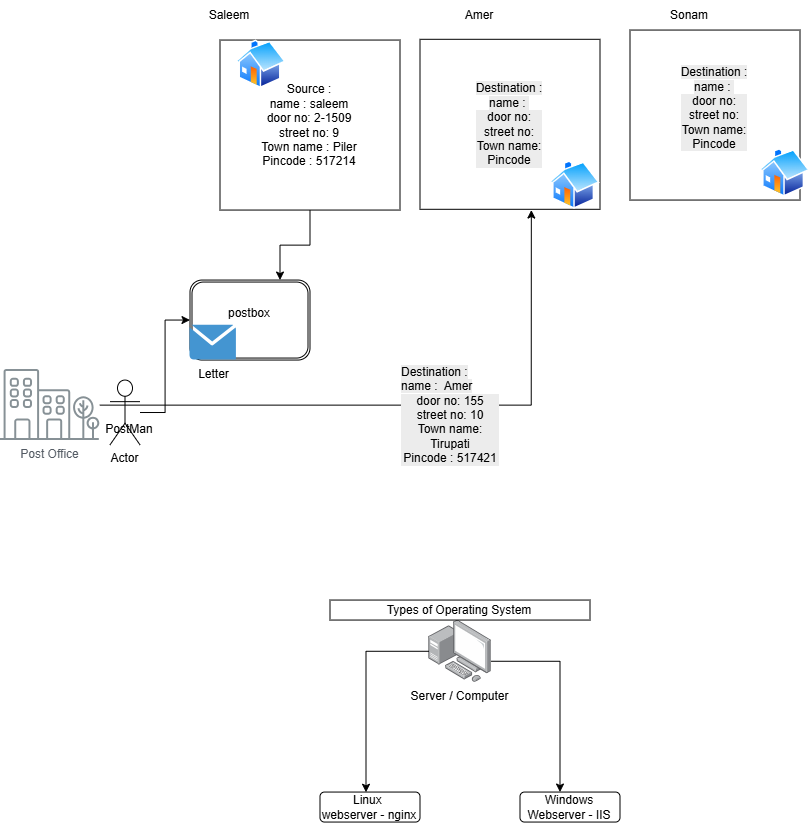

The diagram above was exported from draw.io. Its source (the exported page's mxGraphModel, read from the mxfile embedded in the PNG):
<mxGraphModel dx="1306" dy="1968" grid="1" gridSize="10" guides="1" tooltips="1" connect="1" arrows="1" fold="1" page="1" pageScale="1" pageWidth="850" pageHeight="1100" math="0" shadow="0">
  <root>
    <mxCell id="0" />
    <mxCell id="1" parent="0" />
    <mxCell id="2" edge="1" parent="1" source="3" style="edgeStyle=orthogonalEdgeStyle;rounded=0;orthogonalLoop=1;jettySize=auto;html=1;entryX=0.75;entryY=0;entryDx=0;entryDy=0;" target="18">
      <mxGeometry relative="1" as="geometry" />
    </mxCell>
    <mxCell id="3" parent="1" style="rounded=0;whiteSpace=wrap;html=1;" value="Source :&lt;br&gt;name : saleem&lt;div&gt;door no: 2-1509&lt;br&gt;street no: 9&lt;br&gt;Town name : Piler&lt;br&gt;Pincode : 517214&lt;/div&gt;" vertex="1">
      <mxGeometry height="170" width="180" x="220" y="30" as="geometry" />
    </mxCell>
    <mxCell id="4" parent="1" style="rounded=0;whiteSpace=wrap;html=1;" value="&#10;&lt;br style=&quot;forced-color-adjust: none;&quot;&gt;&lt;br data-mx-given-colors=&quot;{&amp;quot;color&amp;quot;:&amp;quot;rgb(0, 0, 0)&amp;quot;}&quot; style=&quot;forced-color-adjust: none; color: rgb(0, 0, 0); font-family: Helvetica; font-size: 12px; font-style: normal; font-variant-ligatures: normal; font-variant-caps: normal; font-weight: 400; letter-spacing: normal; orphans: 2; text-align: center; text-indent: 0px; text-transform: none; widows: 2; word-spacing: 0px; -webkit-text-stroke-width: 0px; white-space: nowrap; text-decoration-thickness: initial; text-decoration-style: initial; text-decoration-color: initial;&quot;&gt;&lt;span data-mx-given-colors=&quot;{&amp;quot;color&amp;quot;:&amp;quot;rgb(0, 0, 0)&amp;quot;,&amp;quot;background-color&amp;quot;:&amp;quot;rgb(236, 236, 236)&amp;quot;}&quot; style=&quot;forced-color-adjust: none; color: rgb(0, 0, 0); font-family: Helvetica; font-size: 12px; font-style: normal; font-variant-ligatures: normal; font-variant-caps: normal; font-weight: 400; letter-spacing: normal; orphans: 2; text-align: center; text-indent: 0px; text-transform: none; widows: 2; word-spacing: 0px; -webkit-text-stroke-width: 0px; white-space: normal; text-decoration-thickness: initial; text-decoration-style: initial; text-decoration-color: initial; background-color: rgb(236, 236, 236); float: none; display: inline !important;&quot;&gt;Destination :&lt;/span&gt;&lt;br data-mx-given-colors=&quot;{&amp;quot;color&amp;quot;:&amp;quot;rgb(0, 0, 0)&amp;quot;,&amp;quot;background-color&amp;quot;:&amp;quot;rgb(236, 236, 236)&amp;quot;}&quot; style=&quot;forced-color-adjust: none; color: rgb(0, 0, 0); font-family: Helvetica; font-size: 12px; font-style: normal; font-variant-ligatures: normal; font-variant-caps: normal; font-weight: 400; letter-spacing: normal; orphans: 2; text-align: center; text-indent: 0px; text-transform: none; widows: 2; word-spacing: 0px; -webkit-text-stroke-width: 0px; white-space: normal; text-decoration-thickness: initial; text-decoration-style: initial; text-decoration-color: initial; background-color: rgb(236, 236, 236);&quot;&gt;&lt;span data-mx-given-colors=&quot;{&amp;quot;color&amp;quot;:&amp;quot;rgb(0, 0, 0)&amp;quot;,&amp;quot;background-color&amp;quot;:&amp;quot;rgb(236, 236, 236)&amp;quot;}&quot; style=&quot;forced-color-adjust: none; color: rgb(0, 0, 0); font-family: Helvetica; font-size: 12px; font-style: normal; font-variant-ligatures: normal; font-variant-caps: normal; font-weight: 400; letter-spacing: normal; orphans: 2; text-align: center; text-indent: 0px; text-transform: none; widows: 2; word-spacing: 0px; -webkit-text-stroke-width: 0px; white-space: normal; text-decoration-thickness: initial; text-decoration-style: initial; text-decoration-color: initial; background-color: rgb(236, 236, 236); float: none; display: inline !important;&quot;&gt;name :&amp;nbsp;&lt;/span&gt;&lt;div data-mx-given-colors=&quot;{&amp;quot;color&amp;quot;:&amp;quot;rgb(0, 0, 0)&amp;quot;,&amp;quot;background-color&amp;quot;:&amp;quot;rgb(236, 236, 236)&amp;quot;}&quot; style=&quot;forced-color-adjust: none; color: rgb(0, 0, 0); font-family: Helvetica; font-size: 12px; font-style: normal; font-variant-ligatures: normal; font-variant-caps: normal; font-weight: 400; letter-spacing: normal; orphans: 2; text-align: center; text-indent: 0px; text-transform: none; widows: 2; word-spacing: 0px; -webkit-text-stroke-width: 0px; white-space: normal; text-decoration-thickness: initial; text-decoration-style: initial; text-decoration-color: initial; background-color: rgb(236, 236, 236);&quot;&gt;door no:&lt;br style=&quot;forced-color-adjust: none;&quot;&gt;street no:&lt;br style=&quot;forced-color-adjust: none;&quot;&gt;Town name:&lt;br style=&quot;forced-color-adjust: none;&quot;&gt;Pincode&lt;/div&gt;&lt;br data-mx-given-colors=&quot;{&amp;quot;color&amp;quot;:&amp;quot;rgb(0, 0, 0)&amp;quot;}&quot; style=&quot;forced-color-adjust: none; color: rgb(0, 0, 0); font-family: Helvetica; font-size: 12px; font-style: normal; font-variant-ligatures: normal; font-variant-caps: normal; font-weight: 400; letter-spacing: normal; orphans: 2; text-align: center; text-indent: 0px; text-transform: none; widows: 2; word-spacing: 0px; -webkit-text-stroke-width: 0px; white-space: nowrap; text-decoration-thickness: initial; text-decoration-style: initial; text-decoration-color: initial;&quot;&gt;&lt;div style=&quot;forced-color-adjust: none;&quot;&gt;&lt;br style=&quot;forced-color-adjust: none; color: rgb(0, 0, 0); font-family: Helvetica; font-size: 12px; font-style: normal; font-variant-ligatures: normal; font-variant-caps: normal; font-weight: 400; letter-spacing: normal; orphans: 2; text-align: center; text-indent: 0px; text-transform: none; widows: 2; word-spacing: 0px; -webkit-text-stroke-width: 0px; white-space: normal; background-color: rgb(236, 236, 236); text-decoration-thickness: initial; text-decoration-style: initial; text-decoration-color: initial;&quot;&gt;&#10;&#10;&lt;/div&gt;" vertex="1">
      <mxGeometry height="170" width="170" x="630" y="20" as="geometry" />
    </mxCell>
    <mxCell id="5" parent="1" style="rounded=0;whiteSpace=wrap;html=1;" value="&lt;br&gt;&lt;br style=&quot;forced-color-adjust: none; color: rgb(0, 0, 0); font-family: Helvetica; font-size: 12px; font-style: normal; font-variant-ligatures: normal; font-variant-caps: normal; font-weight: 400; letter-spacing: normal; orphans: 2; text-align: center; text-indent: 0px; text-transform: none; widows: 2; word-spacing: 0px; -webkit-text-stroke-width: 0px; white-space: nowrap; text-decoration-thickness: initial; text-decoration-style: initial; text-decoration-color: initial;&quot;&gt;&lt;span style=&quot;forced-color-adjust: none; color: rgb(0, 0, 0); font-family: Helvetica; font-size: 12px; font-style: normal; font-variant-ligatures: normal; font-variant-caps: normal; font-weight: 400; letter-spacing: normal; orphans: 2; text-align: center; text-indent: 0px; text-transform: none; widows: 2; word-spacing: 0px; -webkit-text-stroke-width: 0px; white-space: normal; text-decoration-thickness: initial; text-decoration-style: initial; text-decoration-color: initial; background-color: rgb(236, 236, 236); float: none; display: inline !important;&quot;&gt;Destination :&lt;/span&gt;&lt;br style=&quot;forced-color-adjust: none; color: rgb(0, 0, 0); font-family: Helvetica; font-size: 12px; font-style: normal; font-variant-ligatures: normal; font-variant-caps: normal; font-weight: 400; letter-spacing: normal; orphans: 2; text-align: center; text-indent: 0px; text-transform: none; widows: 2; word-spacing: 0px; -webkit-text-stroke-width: 0px; white-space: normal; text-decoration-thickness: initial; text-decoration-style: initial; text-decoration-color: initial; background-color: rgb(236, 236, 236);&quot;&gt;&lt;span style=&quot;forced-color-adjust: none; color: rgb(0, 0, 0); font-family: Helvetica; font-size: 12px; font-style: normal; font-variant-ligatures: normal; font-variant-caps: normal; font-weight: 400; letter-spacing: normal; orphans: 2; text-align: center; text-indent: 0px; text-transform: none; widows: 2; word-spacing: 0px; -webkit-text-stroke-width: 0px; white-space: normal; text-decoration-thickness: initial; text-decoration-style: initial; text-decoration-color: initial; background-color: rgb(236, 236, 236); float: none; display: inline !important;&quot;&gt;name :&amp;nbsp;&lt;/span&gt;&lt;div style=&quot;forced-color-adjust: none; color: rgb(0, 0, 0); font-family: Helvetica; font-size: 12px; font-style: normal; font-variant-ligatures: normal; font-variant-caps: normal; font-weight: 400; letter-spacing: normal; orphans: 2; text-align: center; text-indent: 0px; text-transform: none; widows: 2; word-spacing: 0px; -webkit-text-stroke-width: 0px; white-space: normal; text-decoration-thickness: initial; text-decoration-style: initial; text-decoration-color: initial; background-color: rgb(236, 236, 236);&quot;&gt;door no:&lt;br style=&quot;forced-color-adjust: none;&quot;&gt;street no:&lt;br style=&quot;forced-color-adjust: none;&quot;&gt;Town name:&lt;br style=&quot;forced-color-adjust: none;&quot;&gt;Pincode&lt;/div&gt;&lt;br style=&quot;forced-color-adjust: none; color: rgb(0, 0, 0); font-family: Helvetica; font-size: 12px; font-style: normal; font-variant-ligatures: normal; font-variant-caps: normal; font-weight: 400; letter-spacing: normal; orphans: 2; text-align: center; text-indent: 0px; text-transform: none; widows: 2; word-spacing: 0px; -webkit-text-stroke-width: 0px; white-space: nowrap; text-decoration-thickness: initial; text-decoration-style: initial; text-decoration-color: initial;&quot;&gt;&lt;div&gt;&lt;br/&gt;&lt;/div&gt;" vertex="1">
      <mxGeometry height="170" width="180" x="420" y="29.25" as="geometry" />
    </mxCell>
    <mxCell id="6" parent="1" style="image;aspect=fixed;perimeter=ellipsePerimeter;html=1;align=center;shadow=0;dashed=0;spacingTop=3;image=img/lib/active_directory/home.svg;" value="" vertex="1">
      <mxGeometry height="48.5" width="50" x="236.4" y="30" as="geometry" />
    </mxCell>
    <mxCell id="7" parent="1" style="image;aspect=fixed;perimeter=ellipsePerimeter;html=1;align=center;shadow=0;dashed=0;spacingTop=3;image=img/lib/active_directory/home.svg;" value="" vertex="1">
      <mxGeometry height="48.5" width="50" x="760" y="138.5" as="geometry" />
    </mxCell>
    <mxCell id="8" parent="1" style="image;aspect=fixed;perimeter=ellipsePerimeter;html=1;align=center;shadow=0;dashed=0;spacingTop=3;image=img/lib/active_directory/home.svg;" value="" vertex="1">
      <mxGeometry height="48.5" width="50" x="550" y="150.75" as="geometry" />
    </mxCell>
    <mxCell id="9" edge="1" parent="1" source="10" style="edgeStyle=orthogonalEdgeStyle;rounded=0;orthogonalLoop=1;jettySize=auto;html=1;entryX=0;entryY=0.5;entryDx=0;entryDy=0;" target="18">
      <mxGeometry relative="1" as="geometry">
        <mxPoint x="130" y="280" as="targetPoint" />
      </mxGeometry>
    </mxCell>
    <mxCell id="10" parent="1" style="shape=umlActor;verticalLabelPosition=bottom;verticalAlign=top;html=1;outlineConnect=0;" value="Actor" vertex="1">
      <mxGeometry height="64.8" width="30" x="110" y="370" as="geometry" />
    </mxCell>
    <mxCell id="11" edge="1" parent="1" source="12" style="edgeStyle=orthogonalEdgeStyle;rounded=0;orthogonalLoop=1;jettySize=auto;html=1;">
      <mxGeometry relative="1" as="geometry">
        <mxPoint x="531.3333740234375" y="200" as="targetPoint" />
      </mxGeometry>
    </mxCell>
    <mxCell id="12" parent="1" style="sketch=0;outlineConnect=0;gradientColor=none;fontColor=#545B64;strokeColor=none;fillColor=#879196;dashed=0;verticalLabelPosition=bottom;verticalAlign=top;align=center;html=1;fontSize=12;fontStyle=0;aspect=fixed;shape=mxgraph.aws4.illustration_office_building;pointerEvents=1" value="Post Office" vertex="1">
      <mxGeometry height="71" width="100" y="359.5" as="geometry" />
    </mxCell>
    <mxCell id="13" parent="1" style="text;html=1;whiteSpace=wrap;strokeColor=none;fillColor=none;align=center;verticalAlign=middle;rounded=0;" value="PostMan" vertex="1">
      <mxGeometry height="30" width="60" x="100" y="404.8" as="geometry" />
    </mxCell>
    <mxCell id="14" parent="1" style="text;html=1;whiteSpace=wrap;strokeColor=none;fillColor=none;align=center;verticalAlign=middle;rounded=0;" value="Saleem" vertex="1">
      <mxGeometry height="30" width="60" x="200" y="-10" as="geometry" />
    </mxCell>
    <mxCell id="15" parent="1" style="text;html=1;whiteSpace=wrap;strokeColor=none;fillColor=none;align=center;verticalAlign=middle;rounded=0;" value="Amer" vertex="1">
      <mxGeometry height="30" width="60" x="450" y="-10" as="geometry" />
    </mxCell>
    <mxCell id="16" parent="1" style="text;html=1;whiteSpace=wrap;strokeColor=none;fillColor=none;align=center;verticalAlign=middle;rounded=0;" value="Sonam" vertex="1">
      <mxGeometry height="30" width="60" x="660" y="-10" as="geometry" />
    </mxCell>
    <mxCell id="17" parent="1" style="text;whiteSpace=wrap;html=1;" value="&lt;br style=&quot;forced-color-adjust: none;&quot;&gt;&lt;br style=&quot;forced-color-adjust: none; color: rgb(0, 0, 0); font-family: Helvetica; font-size: 12px; font-style: normal; font-variant-ligatures: normal; font-variant-caps: normal; font-weight: 400; letter-spacing: normal; orphans: 2; text-align: center; text-indent: 0px; text-transform: none; widows: 2; word-spacing: 0px; -webkit-text-stroke-width: 0px; white-space: nowrap; text-decoration-thickness: initial; text-decoration-style: initial; text-decoration-color: initial;&quot;&gt;&lt;span style=&quot;forced-color-adjust: none; color: rgb(0, 0, 0); font-family: Helvetica; font-size: 12px; font-style: normal; font-variant-ligatures: normal; font-variant-caps: normal; font-weight: 400; letter-spacing: normal; orphans: 2; text-align: center; text-indent: 0px; text-transform: none; widows: 2; word-spacing: 0px; -webkit-text-stroke-width: 0px; white-space: normal; text-decoration-thickness: initial; text-decoration-style: initial; text-decoration-color: initial; background-color: rgb(236, 236, 236); float: none; display: inline !important;&quot;&gt;Destination :&lt;/span&gt;&lt;br style=&quot;forced-color-adjust: none; color: rgb(0, 0, 0); font-family: Helvetica; font-size: 12px; font-style: normal; font-variant-ligatures: normal; font-variant-caps: normal; font-weight: 400; letter-spacing: normal; orphans: 2; text-align: center; text-indent: 0px; text-transform: none; widows: 2; word-spacing: 0px; -webkit-text-stroke-width: 0px; white-space: normal; text-decoration-thickness: initial; text-decoration-style: initial; text-decoration-color: initial; background-color: rgb(236, 236, 236);&quot;&gt;&lt;span style=&quot;forced-color-adjust: none; color: rgb(0, 0, 0); font-family: Helvetica; font-size: 12px; font-style: normal; font-variant-ligatures: normal; font-variant-caps: normal; font-weight: 400; letter-spacing: normal; orphans: 2; text-align: center; text-indent: 0px; text-transform: none; widows: 2; word-spacing: 0px; -webkit-text-stroke-width: 0px; white-space: normal; text-decoration-thickness: initial; text-decoration-style: initial; text-decoration-color: initial; background-color: rgb(236, 236, 236); float: none; display: inline !important;&quot;&gt;name :&amp;nbsp; Amer&lt;/span&gt;&lt;div style=&quot;forced-color-adjust: none; color: rgb(0, 0, 0); font-family: Helvetica; font-size: 12px; font-style: normal; font-variant-ligatures: normal; font-variant-caps: normal; font-weight: 400; letter-spacing: normal; orphans: 2; text-align: center; text-indent: 0px; text-transform: none; widows: 2; word-spacing: 0px; -webkit-text-stroke-width: 0px; white-space: normal; text-decoration-thickness: initial; text-decoration-style: initial; text-decoration-color: initial; background-color: rgb(236, 236, 236);&quot;&gt;door no: 155&lt;br style=&quot;forced-color-adjust: none;&quot;&gt;street no: 10&lt;br style=&quot;forced-color-adjust: none;&quot;&gt;Town name: Tirupati&lt;br style=&quot;forced-color-adjust: none;&quot;&gt;Pincode : 517421&lt;/div&gt;&lt;br style=&quot;forced-color-adjust: none; color: rgb(0, 0, 0); font-family: Helvetica; font-size: 12px; font-style: normal; font-variant-ligatures: normal; font-variant-caps: normal; font-weight: 400; letter-spacing: normal; orphans: 2; text-align: center; text-indent: 0px; text-transform: none; widows: 2; word-spacing: 0px; -webkit-text-stroke-width: 0px; white-space: nowrap; text-decoration-thickness: initial; text-decoration-style: initial; text-decoration-color: initial;&quot;&gt;&lt;div style=&quot;forced-color-adjust: none;&quot;&gt;&lt;br style=&quot;forced-color-adjust: none; color: rgb(0, 0, 0); font-family: Helvetica; font-size: 12px; font-style: normal; font-variant-ligatures: normal; font-variant-caps: normal; font-weight: 400; letter-spacing: normal; orphans: 2; text-align: center; text-indent: 0px; text-transform: none; widows: 2; word-spacing: 0px; -webkit-text-stroke-width: 0px; white-space: normal; background-color: rgb(236, 236, 236); text-decoration-thickness: initial; text-decoration-style: initial; text-decoration-color: initial;&quot;&gt;&lt;br&gt;&lt;br&gt;&lt;/div&gt;" vertex="1">
      <mxGeometry height="200" width="100" x="400" y="319.8" as="geometry" />
    </mxCell>
    <mxCell id="18" parent="1" style="shape=ext;double=1;rounded=1;whiteSpace=wrap;html=1;" value="postbox&lt;div&gt;&lt;br&gt;&lt;/div&gt;" vertex="1">
      <mxGeometry height="80" width="120" x="190" y="270" as="geometry" />
    </mxCell>
    <mxCell id="19" parent="1" style="shadow=0;dashed=0;html=1;strokeColor=none;fillColor=#4495D1;labelPosition=center;verticalLabelPosition=bottom;verticalAlign=top;align=center;outlineConnect=0;shape=mxgraph.veeam.2d.letter;" value="Letter" vertex="1">
      <mxGeometry height="34.8" width="46.4" x="190" y="315.2" as="geometry" />
    </mxCell>
    <mxCell id="20" parent="1" style="rounded=1;whiteSpace=wrap;html=1;" value="Linux&amp;nbsp;&lt;div&gt;webserver - nginx&lt;/div&gt;" vertex="1">
      <mxGeometry height="30" width="100" x="320" y="782" as="geometry" />
    </mxCell>
    <mxCell id="21" edge="1" parent="1" style="edgeStyle=orthogonalEdgeStyle;rounded=0;orthogonalLoop=1;jettySize=auto;html=1;">
      <mxGeometry relative="1" as="geometry">
        <mxPoint x="491.19999999999993" y="651.2121212121212" as="sourcePoint" />
        <mxPoint x="560" y="782" as="targetPoint" />
      </mxGeometry>
    </mxCell>
    <mxCell id="22" parent="1" style="image;points=[];aspect=fixed;html=1;align=center;shadow=0;dashed=0;image=img/lib/allied_telesis/computer_and_terminals/Personal_Computer_with_Server.svg;" value="Server / Computer" vertex="1">
      <mxGeometry height="62.400000000000006" width="62.400000000000006" x="428.8" y="610" as="geometry" />
    </mxCell>
    <mxCell id="23" parent="1" style="rounded=1;whiteSpace=wrap;html=1;" value="Windows&lt;div&gt;Webserver - IIS&lt;/div&gt;" vertex="1">
      <mxGeometry height="30" width="100" x="520" y="782" as="geometry" />
    </mxCell>
    <mxCell id="24" edge="1" parent="1" source="22" style="edgeStyle=orthogonalEdgeStyle;rounded=0;orthogonalLoop=1;jettySize=auto;html=1;entryX=0.46;entryY=0.007;entryDx=0;entryDy=0;entryPerimeter=0;" target="20">
      <mxGeometry relative="1" as="geometry" />
    </mxCell>
    <mxCell id="25" parent="1" style="rounded=0;whiteSpace=wrap;html=1;" value="Types of Operating System" vertex="1">
      <mxGeometry height="20" width="260" x="330" y="590" as="geometry" />
    </mxCell>
  </root>
</mxGraphModel>